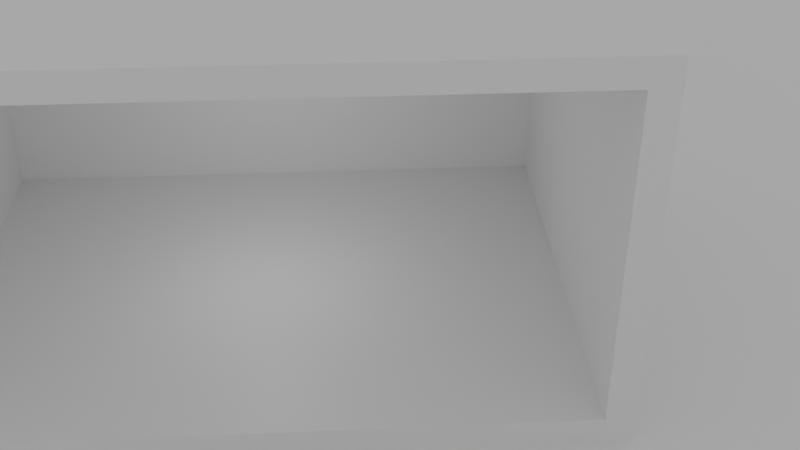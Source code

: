 # Source: DevRoom.blend  (saved by Blender 3.4.6; exported with 4.5.12 LTS)
import bpy
from mathutils import Matrix  # noqa: F401  (used for matrix-valued properties, if any)

bpy.ops.wm.read_factory_settings(use_empty=True)
scene = bpy.context.scene
scene.name = 'Scene'

# ---- collections
col_collection = bpy.data.collections.new('Collection'); scene.collection.children.link(col_collection)

# ---- materials (node trees are filled in below, after node groups)
mat_material = bpy.data.materials.new('Material')
mat_material.alpha_threshold = 0.0
mat_material.use_transparent_shadow = False
mat_material.roughness = 0.5
mat_material.line_color = (0.0, 0.0, 0.0, 1.0)

# ---- material node trees
mat_material.use_nodes = True; mat_material.node_tree.nodes.clear()
_N = mat_material.node_tree.nodes; _L = mat_material.node_tree.links
n0 = _N.new('ShaderNodeOutputMaterial'); n0.name = 'Material Output'; n0.location = (300, 300)
n1 = _N.new('ShaderNodeBsdfPrincipled'); n1.name = 'Principled BSDF'; n1.location = (10, 300)
n1.distribution = 'GGX'
n1.subsurface_method = 'RANDOM_WALK_SKIN'
n1.inputs[3].default_value = 1.45
n1.inputs[27].default_value = (0.0, 0.0, 0.0, 1.0)
n1.inputs[28].default_value = 1.0
_L.new(n1.outputs[0], n0.inputs[0])
n0.is_active_output = True

# ---- world
world_world = bpy.data.worlds.new('World'); scene.world = world_world
world_world.use_nodes = True; world_world.node_tree.nodes.clear()
_N = world_world.node_tree.nodes; _L = world_world.node_tree.links
n0 = _N.new('ShaderNodeOutputWorld'); n0.name = 'World Output'; n0.location = (300, 300)
n1 = _N.new('ShaderNodeBackground'); n1.name = 'Background'; n1.location = (10, 300)
n1.inputs[0].default_value = (0.5122, 0.5122, 0.5122, 1.0)
_L.new(n1.outputs[0], n0.inputs[0])
n0.is_active_output = True
world_world.color = (0.3559, 0.3559, 0.3559)
world_world.use_sun_shadow = False
world_world.sun_shadow_jitter_overblur = 0.0

# ---- cameras
cam_camera = bpy.data.cameras.new('Camera')
cam_camera.clip_end = 100.0
cam_camera.ortho_scale = 7.314

# ---- lights
light_light = bpy.data.lights.new('Light', 'POINT')
light_light.transmission_factor = 0.0
light_light.energy = 15.0
light_light.shadow_soft_size = 0.1
light_light.shadow_maximum_resolution = 0.006
light_light.use_absolute_resolution = True

# ---- meshes
me_cube = bpy.data.meshes.new('Cube')
me_cube.from_pydata([(1.644, 3.1, 1.4), (1.644, 3.1, -1.0), (1.644, -1.5, 1.4), (1.644, -1.5, -1.0), (-2.056, 3.1, 1.4), (-2.056, 3.1, -1.0), (-2.056, -1.5, 1.4), (-2.056, -1.5, -1.0), (1.644, 3.3, -1.0), (-2.056, 3.3, -1.0), (1.644, 3.3, 1.4), (-2.056, 3.3, 1.4), (-2.056, -1.7, -1.0), (-2.056, -1.7, 1.4), (1.644, -1.7, 1.4), (1.644, -1.7, -1.0), (1.644, -1.5, 1.6), (-2.056, -1.5, 1.6), (1.644, 3.1, 1.6), (-2.056, 3.1, 1.6), (-2.056, 3.3, 1.6), (1.644, 3.3, 1.6), (1.644, -1.7, 1.6), (-2.056, -1.7, 1.6), (-2.056, 3.1, -1.2), (-2.056, -1.5, -1.2), (1.644, 3.1, -1.2), (1.644, -1.5, -1.2), (1.644, 3.3, -1.2), (-2.056, 3.3, -1.2), (-2.056, -1.7, -1.2), (1.644, -1.7, -1.2), (-1.856, 3.1, 1.4), (-1.856, 3.1, -1.0), (-1.856, -1.5, 1.4), (-1.856, -1.5, -1.0)], [], [(11, 4, 19, 20), (6, 7, 12, 13), (7, 6, 4, 5), (1, 3, 27, 26), (0, 2, 34, 32), (0, 1, 8, 10), (9, 11, 10, 8), (5, 4, 11, 9), (7, 5, 24, 25), (4, 6, 17, 19), (15, 14, 13, 12), (12, 7, 25, 30), (13, 14, 22, 23), (3, 2, 14, 15), (18, 19, 17, 16), (19, 18, 21, 20), (16, 17, 23, 22), (2, 0, 18, 16), (14, 2, 16, 22), (6, 13, 23, 17), (0, 10, 21, 18), (10, 11, 20, 21), (24, 26, 27, 25), (26, 24, 29, 28), (25, 27, 31, 30), (8, 1, 26, 28), (15, 12, 30, 31), (9, 8, 28, 29), (5, 9, 29, 24), (3, 15, 31, 27), (33, 32, 34, 35), (2, 3, 35, 34), (1, 0, 32, 33), (3, 1, 33, 35)])
_uv = me_cube.uv_layers.new(name='UVMap')
_uv.uv.foreach_set('vector', [0.625, 0.25, 0.625, 0.25, 0.625, 0.25, 0.625, 0.25, 0.625, 0.0, 0.375, 0.0, 0.375, 0.0, 0.625, 0.0, 0.375, 0.0, 0.625, 0.0, 0.625, 0.25, 0.375, 0.25, 0.375, 0.5, 0.375, 0.75, 0.375, 0.75, 0.375, 0.5, 0.625, 0.5, 0.625, 0.75, 0.625, 0.75, 0.625, 0.5, 0.625, 0.5, 0.375, 0.5, 0.375, 0.5, 0.625, 0.5, 0.375, 0.25, 0.625, 0.25, 0.625, 0.5, 0.375, 0.5, 0.375, 0.25, 0.625, 0.25, 0.625, 0.25, 0.375, 0.25, 0.375, 0.0, 0.375, 0.25, 0.375, 0.25, 0.375, 0.0, 0.625, 0.25, 0.625, 0.0, 0.625, 0.0, 0.625, 0.25, 0.375, 0.75, 0.625, 0.75, 0.625, 1.0, 0.375, 1.0, 0.375, 0.0, 0.375, 0.0, 0.375, 0.0, 0.375, 0.0, 0.625, 1.0, 0.625, 0.75, 0.625, 0.75, 0.625, 1.0, 0.375, 0.75, 0.625, 0.75, 0.625, 0.75, 0.375, 0.75, 0.625, 0.5, 0.875, 0.5, 0.875, 0.75, 0.625, 0.75, 0.875, 0.5, 0.625, 0.5, 0.625, 0.5, 0.875, 0.5, 0.625, 0.75, 0.875, 0.75, 0.875, 0.75, 0.625, 0.75, 0.625, 0.75, 0.625, 0.5, 0.625, 0.5, 0.625, 0.75, 0.625, 0.75, 0.625, 0.75, 0.625, 0.75, 0.625, 0.75, 0.625, 0.0, 0.625, 0.0, 0.625, 0.0, 0.625, 0.0, 0.625, 0.5, 0.625, 0.5, 0.625, 0.5, 0.625, 0.5, 0.625, 0.5, 0.625, 0.25, 0.625, 0.25, 0.625, 0.5, 0.125, 0.5, 0.375, 0.5, 0.375, 0.75, 0.125, 0.75, 0.375, 0.5, 0.125, 0.5, 0.125, 0.5, 0.375, 0.5, 0.125, 0.75, 0.375, 0.75, 0.375, 0.75, 0.125, 0.75, 0.375, 0.5, 0.375, 0.5, 0.375, 0.5, 0.375, 0.5, 0.375, 0.75, 0.375, 1.0, 0.375, 1.0, 0.375, 0.75, 0.375, 0.25, 0.375, 0.5, 0.375, 0.5, 0.375, 0.25, 0.375, 0.25, 0.375, 0.25, 0.375, 0.25, 0.375, 0.25, 0.375, 0.75, 0.375, 0.75, 0.375, 0.75, 0.375, 0.75, 0.375, 0.5, 0.625, 0.5, 0.625, 0.75, 0.375, 0.75, 0.625, 0.75, 0.375, 0.75, 0.375, 0.75, 0.625, 0.75, 0.375, 0.5, 0.625, 0.5, 0.625, 0.5, 0.375, 0.5, 0.375, 0.75, 0.375, 0.5, 0.375, 0.5, 0.375, 0.75])
me_cube.materials.append(mat_material)
me_cube.use_mirror_vertex_groups = False
me_cube.update()
me_plane = bpy.data.meshes.new('Plane')
me_plane.from_pydata([(-1.0, -1.0, 0.0), (1.0, -1.0, 0.0), (-1.0, 1.0, 0.0), (1.0, 1.0, 0.0)], [], [(0, 1, 3, 2)])
_uv = me_plane.uv_layers.new(name='UVMap')
_uv.uv.foreach_set('vector', [0.0, 0.0, 1.0, 0.0, 1.0, 1.0, 0.0, 1.0])
me_plane.update()
me_cube_002 = bpy.data.meshes.new('Cube.002')
me_cube_002.from_pydata([(0.9144, -0.8258, -0.05), (1.0, -1.0, 0.01878), (0.9144, 0.8258, -0.05), (1.0, 1.0, 0.01878), (0.0, 0.8258, -0.05), (0.0, 1.0, 0.01878), (0.0, -0.8258, -0.05), (0.0, -1.0, 0.01878), (1.0, 1.0, -0.01792), (1.0, -1.0, -0.01792), (0.0, -1.0, -0.01792), (0.0, 1.0, -0.01792), (0.0, 1.0, 0.04996), (1.001, 1.0, 0.04996), (1.001, -1.0, 0.04996), (0.0, -1.0, 0.04996), (0.0, 1.0, 0.01425), (1.0, 1.0, 0.01425), (1.0, -1.0, 0.01425), (0.0, -1.0, 0.01425)], [], [(11, 16, 17, 8), (8, 17, 18, 9), (4, 2, 0, 6), (3, 5, 12, 13), (9, 18, 19, 10), (0, 9, 10, 6), (2, 8, 9, 0), (4, 11, 8, 2), (13, 12, 15, 14), (7, 1, 14, 15), (1, 3, 13, 14), (5, 3, 1, 7), (16, 19, 18, 17)])
_uv = me_cube_002.uv_layers.new(name='UVMap')
_uv.uv.foreach_set('vector', [0.4875, 0.375, 0.625, 0.375, 0.625, 0.5, 0.4875, 0.5, 0.4875, 0.5, 0.625, 0.5, 0.625, 0.75, 0.4875, 0.75, 0.25, 0.5, 0.3697, 0.4947, 0.3697, 0.7553, 0.25, 0.75, 0.625, 0.5, 0.625, 0.375, 0.625, 0.375, 0.625, 0.5, 0.4875, 0.75, 0.625, 0.75, 0.625, 0.875, 0.4875, 0.875, 0.3697, 0.7553, 0.4875, 0.75, 0.4875, 0.875, 0.375, 0.875, 0.3697, 0.4947, 0.4875, 0.5, 0.4875, 0.75, 0.3697, 0.7553, 0.375, 0.375, 0.4875, 0.375, 0.4875, 0.5, 0.3697, 0.4947, 0.625, 0.5, 0.75, 0.5, 0.75, 0.75, 0.625, 0.75, 0.625, 0.875, 0.625, 0.75, 0.625, 0.75, 0.625, 0.875, 0.625, 0.75, 0.625, 0.5, 0.625, 0.5, 0.625, 0.75, 0.625, 0.375, 0.625, 0.5, 0.625, 0.75, 0.625, 0.875, 0.625, 0.375, 0.625, 0.875, 0.625, 0.75, 0.625, 0.5])
me_cube_002.update()
me_cube_001 = bpy.data.meshes.new('Cube.001')
me_cube_001.from_pydata([(0.9144, -0.8258, -0.05), (1.0, 2.038, 1.329), (0.9144, 0.8258, -0.05), (1.0, 1.003, 0.01534), (0.0, 0.8258, -0.05), (0.0, 1.003, 0.01534), (0.0, -0.8258, -0.05), (0.0, 2.038, 1.329), (1.0, 1.0, -0.01792), (1.0, -1.0, -0.01792), (0.0, -1.0, -0.01792), (0.0, 1.0, -0.01792), (0.0, 1.037, -0.0008068), (1.001, 1.037, -0.0008068), (1.001, 2.073, 1.313), (0.0, 2.073, 1.313), (0.0, 1.0, 0.01425), (1.0, 1.0, 0.01425), (1.0, -1.0, 0.01425), (0.0, -1.0, 0.01425), (0.0, 1.067, 0.09718), (0.9377, 1.067, 0.09718), (0.9377, 1.973, 1.247), (0.0, 1.973, 1.247), (0.0, 1.08, 0.09106), (0.9377, 1.08, 0.09106), (0.9377, 1.987, 1.241), (0.0, 1.987, 1.241)], [], [(11, 16, 17, 8), (8, 17, 18, 9), (4, 2, 0, 6), (3, 5, 12, 13), (9, 18, 19, 10), (0, 9, 10, 6), (2, 8, 9, 0), (4, 11, 8, 2), (13, 12, 15, 14), (7, 1, 14, 15), (1, 3, 13, 14), (3, 1, 22, 21), (16, 19, 18, 17), (21, 22, 26, 25), (5, 3, 21, 20), (1, 7, 23, 22), (24, 25, 26, 27), (22, 23, 27, 26), (20, 21, 25, 24)])
_uv = me_cube_001.uv_layers.new(name='UVMap')
_uv.uv.foreach_set('vector', [0.4875, 0.375, 0.625, 0.375, 0.625, 0.5, 0.4875, 0.5, 0.4875, 0.5, 0.625, 0.5, 0.625, 0.75, 0.4875, 0.75, 0.25, 0.5, 0.3697, 0.4947, 0.3697, 0.7553, 0.25, 0.75, 0.625, 0.5, 0.625, 0.375, 0.625, 0.375, 0.625, 0.5, 0.4875, 0.75, 0.625, 0.75, 0.625, 0.875, 0.4875, 0.875, 0.3697, 0.7553, 0.4875, 0.75, 0.4875, 0.875, 0.375, 0.875, 0.3697, 0.4947, 0.4875, 0.5, 0.4875, 0.75, 0.3697, 0.7553, 0.375, 0.375, 0.4875, 0.375, 0.4875, 0.5, 0.3697, 0.4947, 0.625, 0.5, 0.75, 0.5, 0.75, 0.75, 0.625, 0.75, 0.625, 0.875, 0.625, 0.75, 0.625, 0.75, 0.625, 0.875, 0.625, 0.75, 0.625, 0.5, 0.625, 0.5, 0.625, 0.75, 0.625, 0.5, 0.625, 0.75, 0.625, 0.75, 0.625, 0.5, 0.625, 0.375, 0.625, 0.875, 0.625, 0.75, 0.625, 0.5, 0.625, 0.5, 0.625, 0.75, 0.625, 0.75, 0.625, 0.5, 0.625, 0.375, 0.625, 0.5, 0.625, 0.5, 0.625, 0.375, 0.625, 0.75, 0.625, 0.875, 0.625, 0.875, 0.625, 0.75, 0.625, 0.375, 0.625, 0.5, 0.625, 0.75, 0.625, 0.875, 0.625, 0.75, 0.625, 0.875, 0.625, 0.875, 0.625, 0.75, 0.625, 0.375, 0.625, 0.5, 0.625, 0.5, 0.625, 0.375])
me_cube_001.update()

# ---- objects
ob_room = bpy.data.objects.new('Room', me_cube)
ob_light = bpy.data.objects.new('Light', light_light)
ob_camera = bpy.data.objects.new('Camera', cam_camera)
ob_plane = bpy.data.objects.new('Plane', me_plane)
ob_laptop = bpy.data.objects.new('laptop', me_cube_002)
ob_empty = bpy.data.objects.new('Empty', None)
ob_empty_001 = bpy.data.objects.new('Empty.001', None)
ob_laptop_001 = bpy.data.objects.new('laptop.001', me_cube_001)

# ---- transforms, parenting, visibility, modifiers, constraints
ob_room.location = (-1.644, 1.7, 1.2)
ob_room.lock_rotations_4d = False
ob_room.empty_display_type = 'ARROWS'
ob_room.lineart.crease_threshold = 0.0
ob_light.location = (-1.724, 2.505, 1.504)
ob_light.rotation_euler = (0.6503, 0.05522, 1.866)
ob_light.lock_rotations_4d = False
ob_light.empty_display_type = 'ARROWS'
ob_light.color = (0.0, 0.0, 0.0, 0.0)
ob_light.lineart.crease_threshold = 0.0
ob_camera.location = (5.491, 3.115, 5.197)
ob_camera.rotation_euler = (1.014, -5.377e-07, 1.513)
ob_camera.lock_rotations_4d = False
ob_camera.empty_display_type = 'ARROWS'
ob_camera.color = (0.0, 0.0, 0.0, 0.0)
ob_camera.display_type = 'WIRE'
ob_camera.lineart.crease_threshold = 0.0
ob_plane.location = (0.0, 0.0, 0.0)
ob_plane.scale = (11.91, 11.91, 11.91)
ob_laptop.location = (-0.01187, 0.01725, -0.00536)
ob_laptop.rotation_euler = (0.0, -0.0, 1.571)
ob_laptop.scale = (0.0172, 0.01181, 0.01538)
_m = ob_laptop.modifiers.new('Mirror', 'MIRROR')
_m.use_clip = True
ob_empty.location = (-1.258e-07, 0.03691, -0.007922)
ob_empty.rotation_euler = (1.571, -0.0, 1.571)
ob_empty.scale = (0.0172, 0.0172, 0.0172)
ob_empty.empty_display_type = 'IMAGE'
ob_empty.empty_display_size = 5.0
ob_empty.show_empty_image_perspective = False
ob_empty.use_empty_image_alpha = True
ob_empty.empty_image_side = 'FRONT'
ob_empty.color = (1.0, 1.0, 1.0, 0.2)
ob_empty_001.location = (0.007987, 0.03691, -0.007922)
ob_empty_001.rotation_euler = (1.571, -4.371e-08, 3.142)
ob_empty_001.scale = (0.0172, 0.0172, 0.0172)
ob_empty_001.empty_display_type = 'IMAGE'
ob_empty_001.empty_display_size = 5.0
ob_empty_001.show_empty_image_perspective = False
ob_empty_001.use_empty_image_alpha = True
ob_empty_001.empty_image_side = 'FRONT'
ob_empty_001.color = (1.0, 1.0, 1.0, 0.2)
ob_laptop_001.location = (-0.01187, 0.06162, -0.00536)
ob_laptop_001.rotation_euler = (0.0, -0.0, 1.571)
ob_laptop_001.scale = (0.0172, 0.01181, 0.01538)
_m = ob_laptop_001.modifiers.new('Mirror', 'MIRROR')
_m.use_clip = True

# ---- collection membership
col_collection.objects.link(ob_room)
col_collection.objects.link(ob_light)
col_collection.objects.link(ob_camera)
col_collection.objects.link(ob_plane)
col_collection.objects.link(ob_laptop)
col_collection.objects.link(ob_empty)
col_collection.objects.link(ob_empty_001)
col_collection.objects.link(ob_laptop_001)

# ---- scene / render settings (as saved in the file)
scene.camera = ob_camera
scene.frame_start = 1; scene.frame_end = 250; scene.frame_set(0)
scene.render.engine = 'BLENDER_EEVEE_NEXT'
scene.cycles.samples = 32
scene.cycles.sampling_pattern = 'TABULATED_SOBOL'
scene.cycles.adaptive_min_samples = 32
scene.cycles.use_light_tree = False
scene.view_settings.view_transform = 'Filmic'
bpy.context.view_layer.update()
